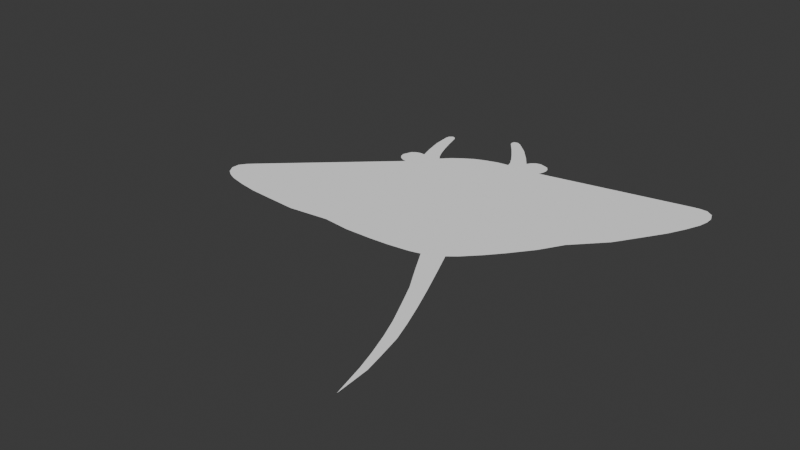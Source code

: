# Source: untitled.blend  (saved by Blender 4.2.66; exported with 4.5.12 LTS)
import bpy
from mathutils import Matrix  # noqa: F401  (used for matrix-valued properties, if any)

bpy.ops.wm.read_factory_settings(use_empty=True)
scene = bpy.context.scene
scene.name = 'Scene'

# ---- collections
col_collection = bpy.data.collections.new('Collection'); scene.collection.children.link(col_collection)

# ---- materials (node trees are filled in below, after node groups)
mat_default5 = bpy.data.materials.new('_default5')
mat_default5.diffuse_color = (1.0, 1.0, 1.0, 1.0)

# ---- material node trees
mat_default5.use_nodes = True; mat_default5.node_tree.nodes.clear()
_N = mat_default5.node_tree.nodes; _L = mat_default5.node_tree.links
n0 = _N.new('ShaderNodeBsdfPrincipled'); n0.name = 'Principled BSDF'; n0.location = (0, 300)
n0.inputs[0].default_value = (1.0, 1.0, 1.0, 1.0)
n0.inputs[13].default_value = 0.0
n1 = _N.new('ShaderNodeOutputMaterial'); n1.name = 'Material Output'; n1.location = (300, 300)
_L.new(n0.outputs[0], n1.inputs[0])
n1.is_active_output = True

# ---- world
world_world = bpy.data.worlds.new('World'); scene.world = world_world
world_world.use_nodes = True; world_world.node_tree.nodes.clear()
_N = world_world.node_tree.nodes; _L = world_world.node_tree.links
n0 = _N.new('ShaderNodeOutputWorld'); n0.name = 'World Output'; n0.location = (300, 300)
n1 = _N.new('ShaderNodeBackground'); n1.name = 'Background'; n1.location = (10, 300)
n1.inputs[0].default_value = (0.05088, 0.05088, 0.05088, 1.0)
_L.new(n1.outputs[0], n0.inputs[0])
n0.is_active_output = True
world_world.color = (0.05088, 0.05088, 0.05088)
world_world.sun_shadow_jitter_overblur = 0.0

# ---- meshes
me_mesh2_001 = bpy.data.meshes.new('mesh2.001')
me_mesh2_001.from_pydata([(-45.71, 8.853, -21.97), (-47.21, 8.852, -11.73), (-43.3, 8.854, -22.65), (-45.08, 8.853, -10.57), (-40.85, 8.854, -22.38), (-45.72, 8.855, -46.77), (-43.88, 8.855, -50.16), (-45.39, 8.855, -48.92)], [], [(2, 0, 1), (3, 2, 1), (4, 2, 3), (6, 7, 5)])
me_mesh2_001.polygons.foreach_set('use_smooth', [True] * 4)
_uv = me_mesh2_001.uv_layers.new(name='uvs2')
_uv.uv.foreach_set('vector', [0.0, 1.0, 0.0, 1.0, 0.0, 1.0, 0.0, 1.0, 0.0, 1.0, 0.0, 1.0, 0.0, 1.0, 0.0, 1.0, 0.0, 1.0, 0.0, 1.0, 0.0, 1.0, 0.0, 1.0])
me_mesh2_001.materials.append(mat_default5)
me_mesh2_001.update()
me_mesh2_002 = bpy.data.meshes.new('mesh2.002')
me_mesh2_002.from_pydata([(64.17, 8.856, 156.7), (60.02, 8.858, 140.2), (63.07, 8.858, 139.4), (60.91, 8.858, 129.4), (44.55, 8.858, 82.03), (49.99, 8.858, 95.22), (37.81, 8.858, 85.27), (43.83, 8.858, 97.84), (54.42, 8.858, 106.7), (48.95, 8.858, 108.8), (58.1, 8.858, 117.3), (53.06, 8.858, 119.0), (57.09, 8.858, 130.5), (5.672, 8.861, -45.57), (-3.472, 8.86, -45.51), (1.312, 8.861, -51.5), (-6.518, 8.86, -50.25), (-4.399, 8.861, -58.26), (-10.54, 8.86, -55.98), (-10.89, 8.86, -64.12), (-14.85, 8.86, -61.58), (-12.81, 8.86, -65.15), (-14.71, 8.86, -64.69), (-2.374, 8.853, 63.69), (-31.62, 8.855, -23.23), (7.606, 8.855, 63.1), (-27.32, 8.856, -27.56), (18.33, 8.856, 61.77), (-22.59, 8.857, -31.03), (23.6, 8.857, 60.45), (-17.65, 8.858, -34.09), (33.08, 8.858, 55.72), (37.31, 8.859, 52.31), (-49.31, 8.852, -15.94), (-47.69, 8.853, -20.46), (-48.7, 8.852, -13.62), (-45.71, 8.853, -21.97), (-47.21, 8.852, -11.73), (-45.08, 8.853, -10.57), (-40.85, 8.854, -22.38), (-42.83, 8.853, -9.989), (66.43, 8.858, 14.74), (59.51, 8.858, 26.31), (16.77, 8.862, -39.69), (-0.5594, 8.86, -38.72), (-1.173, 8.86, -41.08), (90.15, 8.873, -53.54), (102.5, 8.874, -39.01), (99.19, 8.873, -31.15), (94.92, 8.871, -22.76), (88.63, 8.87, -12.91), (80.41, 8.858, -0.2113), (94.59, 8.873, -54.28), (103.5, 8.874, -47.68), (103.5, 8.874, -43.75), (17.66, 8.863, -41.84), (18.01, 8.863, -44.24), (30.81, 8.858, 73.26), (38.99, 8.858, 69.19), (6.939, 8.862, -47.69), (17.4, 8.863, -46.56), (8.925, 8.862, -49.2), (15.92, 8.863, -48.45), (101.9, 8.874, -51.77), (98.63, 8.874, -54.09), (-12.23, 8.859, -36.2), (44.82, 8.861, 44.55), (-6.603, 8.859, -37.89), (51.29, 8.862, 36.94), (-33.16, 8.855, -25.15), (-35.31, 8.855, -29.65), (-42.98, 8.854, -29.44), (-37.27, 8.855, -34.93), (-44.95, 8.854, -38.06), (-39.43, 8.855, -41.6), (-45.72, 8.855, -46.77), (-41.31, 8.856, -48.4), (-42.36, 8.856, -49.83), (-43.88, 8.855, -50.16), (11.33, 8.862, -49.87), (-15.36, 8.86, -63.28), (-103.7, 8.841, 50.69), (-103.6, 8.841, 46.68), (-101.4, 8.841, 54.47), (-101.3, 8.842, 43.34), (-98.28, 8.842, 56.82), (-98.05, 8.843, 40.24), (-93.85, 8.842, 58.81), (-85.6, 8.843, 60.93), (-76.33, 8.844, 62.57), (-64.67, 8.845, 63.48), (-49.57, 8.858, 64.6), (-29.21, 8.858, 62.42), (-15.8, 8.858, 63.86)], [(37, 38)], [(2, 1, 0), (3, 1, 2), (6, 5, 4), (7, 5, 6), (7, 8, 5), (9, 8, 7), (9, 10, 8), (11, 10, 9), (11, 3, 10), (12, 3, 11), (3, 12, 1), (15, 14, 13), (16, 14, 15), (17, 16, 15), (18, 16, 17), (19, 18, 17), (20, 18, 19), (21, 20, 19), (22, 20, 21), (25, 24, 23), (26, 24, 25), (27, 26, 25), (28, 26, 27), (29, 28, 27), (30, 28, 29), (31, 30, 29), (32, 30, 31), (35, 34, 33), (36, 34, 35), (37, 36, 35), (40, 39, 38), (24, 39, 40), (43, 42, 41), (44, 42, 43), (13, 44, 43), (45, 44, 13), (14, 45, 13), (43, 47, 46), (48, 47, 43), (49, 48, 43), (43, 50, 49), (51, 50, 43), (41, 51, 43), (46, 53, 52), (54, 53, 46), (47, 54, 46), (55, 13, 43), (56, 13, 55), (58, 29, 57), (31, 29, 58), (56, 59, 13), (60, 59, 56), (60, 61, 59), (62, 61, 60), (64, 53, 63), (52, 53, 64), (32, 65, 30), (66, 65, 32), (66, 67, 65), (68, 67, 66), (68, 44, 67), (42, 44, 68), (4, 57, 6), (58, 57, 4), (69, 39, 24), (70, 39, 69), (70, 71, 39), (72, 71, 70), (72, 73, 71), (74, 73, 72), (74, 75, 73), (76, 75, 74), (77, 75, 76), (78, 75, 77), (79, 61, 62), (22, 80, 20), (83, 82, 81), (84, 82, 83), (85, 84, 83), (86, 84, 85), (87, 86, 85), (40, 86, 87), (88, 40, 87), (89, 40, 88), (90, 40, 89), (91, 40, 90), (92, 40, 91), (93, 40, 92), (23, 40, 93), (24, 40, 23)])
me_mesh2_002.polygons.foreach_set('use_smooth', [True] * 90)
_uv = me_mesh2_002.uv_layers.new(name='uvs2')
_uv.uv.foreach_set('vector', [0.0, 1.0, 0.0, 1.0, 0.0, 1.0, 0.0, 1.0, 0.0, 1.0, 0.0, 1.0, 0.0, 1.0, 0.0, 1.0, 0.0, 1.0, 0.0, 1.0, 0.0, 1.0, 0.0, 1.0, 0.0, 1.0, 0.0, 1.0, 0.0, 1.0, 0.0, 1.0, 0.0, 1.0, 0.0, 1.0, 0.0, 1.0, 0.0, 1.0, 0.0, 1.0, 0.0, 1.0, 0.0, 1.0, 0.0, 1.0, 0.0, 1.0, 0.0, 1.0, 0.0, 1.0, 0.0, 1.0, 0.0, 1.0, 0.0, 1.0, 0.0, 1.0, 0.0, 1.0, 0.0, 1.0, 0.0, 1.0, 0.0, 1.0, 0.0, 1.0, 0.0, 1.0, 0.0, 1.0, 0.0, 1.0, 0.0, 1.0, 0.0, 1.0, 0.0, 1.0, 0.0, 1.0, 0.0, 1.0, 0.0, 1.0, 0.0, 1.0, 0.0, 1.0, 0.0, 1.0, 0.0, 1.0, 0.0, 1.0, 0.0, 1.0, 0.0, 1.0, 0.0, 1.0, 0.0, 1.0, 0.0, 1.0, 0.0, 1.0, 0.0, 1.0, 0.0, 1.0, 0.0, 1.0, 0.0, 1.0, 0.0, 1.0, 0.0, 1.0, 0.0, 1.0, 0.0, 1.0, 0.0, 1.0, 0.0, 1.0, 0.0, 1.0, 0.0, 1.0, 0.0, 1.0, 0.0, 1.0, 0.0, 1.0, 0.0, 1.0, 0.0, 1.0, 0.0, 1.0, 0.0, 1.0, 0.0, 1.0, 0.0, 1.0, 0.0, 1.0, 0.0, 1.0, 0.0, 1.0, 0.0, 1.0, 0.0, 1.0, 0.0, 1.0, 0.0, 1.0, 0.0, 1.0, 0.0, 1.0, 0.0, 1.0, 0.0, 1.0, 0.0, 1.0, 0.0, 1.0, 0.0, 1.0, 0.0, 1.0, 0.0, 1.0, 0.0, 1.0, 0.0, 1.0, 0.0, 1.0, 0.0, 1.0, 0.0, 1.0, 0.0, 1.0, 0.0, 1.0, 0.0, 1.0, 0.0, 1.0, 0.0, 1.0, 0.0, 1.0, 0.0, 1.0, 0.0, 1.0, 0.0, 1.0, 0.0, 1.0, 0.0, 1.0, 0.0, 1.0, 0.0, 1.0, 0.0, 1.0, 0.0, 1.0, 0.0, 1.0, 0.0, 1.0, 0.0, 1.0, 0.0, 1.0, 0.0, 1.0, 0.0, 1.0, 0.0, 1.0, 0.0, 1.0, 0.0, 1.0, 0.0, 1.0, 0.0, 1.0, 0.0, 1.0, 0.0, 1.0, 0.0, 1.0, 0.0, 1.0, 0.0, 1.0, 0.0, 1.0, 0.0, 1.0, 0.0, 1.0, 0.0, 1.0, 0.0, 1.0, 0.0, 1.0, 0.0, 1.0, 0.0, 1.0, 0.0, 1.0, 0.0, 1.0, 0.0, 1.0, 0.0, 1.0, 0.0, 1.0, 0.0, 1.0, 0.0, 1.0, 0.0, 1.0, 0.0, 1.0, 0.0, 1.0, 0.0, 1.0, 0.0, 1.0, 0.0, 1.0, 0.0, 1.0, 0.0, 1.0, 0.0, 1.0, 0.0, 1.0, 0.0, 1.0, 0.0, 1.0, 0.0, 1.0, 0.0, 1.0, 0.0, 1.0, 0.0, 1.0, 0.0, 1.0, 0.0, 1.0, 0.0, 1.0, 0.0, 1.0, 0.0, 1.0, 0.0, 1.0, 0.0, 1.0, 0.0, 1.0, 0.0, 1.0, 0.0, 1.0, 0.0, 1.0, 0.0, 1.0, 0.0, 1.0, 0.0, 1.0, 0.0, 1.0, 0.0, 1.0, 0.0, 1.0, 0.0, 1.0, 0.0, 1.0, 0.0, 1.0, 0.0, 1.0, 0.0, 1.0, 0.0, 1.0, 0.0, 1.0, 0.0, 1.0, 0.0, 1.0, 0.0, 1.0, 0.0, 1.0, 0.0, 1.0, 0.0, 1.0, 0.0, 1.0, 0.0, 1.0, 0.0, 1.0, 0.0, 1.0, 0.0, 1.0, 0.0, 1.0, 0.0, 1.0, 0.0, 1.0, 0.0, 1.0, 0.0, 1.0, 0.0, 1.0, 0.0, 1.0, 0.0, 1.0, 0.0, 1.0, 0.0, 1.0, 0.0, 1.0, 0.0, 1.0, 0.0, 1.0, 0.0, 1.0, 0.0, 1.0, 0.0, 1.0, 0.0, 1.0, 0.0, 1.0, 0.0, 1.0, 0.0, 1.0, 0.0, 1.0, 0.0, 1.0, 0.0, 1.0, 0.0, 1.0, 0.0, 1.0, 0.0, 1.0, 0.0, 1.0, 0.0, 1.0, 0.0, 1.0, 0.0, 1.0, 0.0, 1.0, 0.0, 1.0, 0.0, 1.0, 0.0, 1.0, 0.0, 1.0, 0.0, 1.0, 0.0, 1.0, 0.0, 1.0, 0.0, 1.0, 0.0, 1.0, 0.0, 1.0, 0.0, 1.0, 0.0, 1.0, 0.0, 1.0, 0.0, 1.0, 0.0, 1.0, 0.0, 1.0, 0.0, 1.0, 0.0, 1.0, 0.0, 1.0, 0.0, 1.0, 0.0, 1.0, 0.0, 1.0, 0.0, 1.0, 0.0, 1.0, 0.0, 1.0, 0.0, 1.0, 0.0, 1.0, 0.0, 1.0, 0.0, 1.0, 0.0, 1.0, 0.0, 1.0, 0.0, 1.0, 0.0, 1.0, 0.0, 1.0, 0.0, 1.0, 0.0, 1.0, 0.0, 1.0, 0.0, 1.0, 0.0, 1.0, 0.0, 1.0, 0.0, 1.0, 0.0, 1.0, 0.0, 1.0, 0.0, 1.0])
me_mesh2_002.materials.append(mat_default5)
me_mesh2_002.update()

# ---- objects
ob_m2 = bpy.data.objects.new('m2', me_mesh2_001)
ob_m2_001 = bpy.data.objects.new('m2.001', me_mesh2_002)

# ---- transforms, parenting, visibility, modifiers, constraints
ob_m2.location = (2.365, 4.343, 0.3114)
ob_m2.rotation_euler = (1.571, -0.0, 0.0)
ob_m2.scale = (0.01, 0.01, 0.01)
_vg = ob_m2.vertex_groups.new(name='root')
_vg = ob_m2.vertex_groups.new(name='null3')
_vg = ob_m2.vertex_groups.new(name='root_4_2')
_vg = ob_m2.vertex_groups.new(name='jnt_body_2')
_vg = ob_m2.vertex_groups.new(name='jnt_Rtuno_2')
_vg = ob_m2.vertex_groups.new(name='jnt_Ltuno_2')
_vg = ob_m2.vertex_groups.new(name='jnt_tail1_2')
_vg = ob_m2.vertex_groups.new(name='jnt_tail2_2')
_vg = ob_m2.vertex_groups.new(name='jnt_tail3_2')
_vg = ob_m2.vertex_groups.new(name='jnt_Rwing1_2')
_vg = ob_m2.vertex_groups.new(name='jnt_Rwing2_2')
_vg = ob_m2.vertex_groups.new(name='jnt_Lwing1_2')
_vg = ob_m2.vertex_groups.new(name='jnt_Lwing2_2')
_vg = ob_m2.vertex_groups.new(name='root_4_1')
_vg = ob_m2.vertex_groups.new(name='jnt_body_1')
_vg = ob_m2.vertex_groups.new(name='jnt_Rtuno_1')
_vg = ob_m2.vertex_groups.new(name='jnt_Ltuno_1')
_vg = ob_m2.vertex_groups.new(name='jnt_tail1_1')
_vg = ob_m2.vertex_groups.new(name='jnt_tail2_1')
_vg = ob_m2.vertex_groups.new(name='jnt_tail3_1')
_vg = ob_m2.vertex_groups.new(name='jnt_Rwing1_1')
_vg = ob_m2.vertex_groups.new(name='jnt_Rwing2_1')
_vg = ob_m2.vertex_groups.new(name='jnt_Lwing1_1')
_vg = ob_m2.vertex_groups.new(name='jnt_Lwing2_1')
_vg = ob_m2.vertex_groups.new(name='root_4')
_vg = ob_m2.vertex_groups.new(name='jnt_body')
_vg.add([0, 1, 2, 3, 4], 1.0, 'REPLACE')
_vg = ob_m2.vertex_groups.new(name='jnt_Rtuno')
_vg = ob_m2.vertex_groups.new(name='jnt_Ltuno')
_vg.add([5, 6, 7], 1.0, 'REPLACE')
_vg = ob_m2.vertex_groups.new(name='jnt_tail1')
_vg = ob_m2.vertex_groups.new(name='jnt_tail2')
_vg = ob_m2.vertex_groups.new(name='jnt_tail3')
_vg = ob_m2.vertex_groups.new(name='jnt_Rwing1')
_vg = ob_m2.vertex_groups.new(name='jnt_Rwing2')
_vg = ob_m2.vertex_groups.new(name='jnt_Lwing1')
_vg = ob_m2.vertex_groups.new(name='jnt_Lwing2')
_m = ob_m2.modifiers.new('Armature', 'ARMATURE')
ob_m2_001.location = (2.365, 4.343, 0.3114)
ob_m2_001.rotation_euler = (1.571, -0.0, 0.0)
ob_m2_001.scale = (0.01, 0.01, 0.01)
_vg = ob_m2_001.vertex_groups.new(name='root')
_vg = ob_m2_001.vertex_groups.new(name='null3')
_vg = ob_m2_001.vertex_groups.new(name='root_4_2')
_vg = ob_m2_001.vertex_groups.new(name='jnt_body_2')
_vg = ob_m2_001.vertex_groups.new(name='jnt_Rtuno_2')
_vg = ob_m2_001.vertex_groups.new(name='jnt_Ltuno_2')
_vg = ob_m2_001.vertex_groups.new(name='jnt_tail1_2')
_vg = ob_m2_001.vertex_groups.new(name='jnt_tail2_2')
_vg = ob_m2_001.vertex_groups.new(name='jnt_tail3_2')
_vg = ob_m2_001.vertex_groups.new(name='jnt_Rwing1_2')
_vg = ob_m2_001.vertex_groups.new(name='jnt_Rwing2_2')
_vg = ob_m2_001.vertex_groups.new(name='jnt_Lwing1_2')
_vg = ob_m2_001.vertex_groups.new(name='jnt_Lwing2_2')
_vg = ob_m2_001.vertex_groups.new(name='root_4_1')
_vg = ob_m2_001.vertex_groups.new(name='jnt_body_1')
_vg = ob_m2_001.vertex_groups.new(name='jnt_Rtuno_1')
_vg = ob_m2_001.vertex_groups.new(name='jnt_Ltuno_1')
_vg = ob_m2_001.vertex_groups.new(name='jnt_tail1_1')
_vg = ob_m2_001.vertex_groups.new(name='jnt_tail2_1')
_vg = ob_m2_001.vertex_groups.new(name='jnt_tail3_1')
_vg = ob_m2_001.vertex_groups.new(name='jnt_Rwing1_1')
_vg = ob_m2_001.vertex_groups.new(name='jnt_Rwing2_1')
_vg = ob_m2_001.vertex_groups.new(name='jnt_Lwing1_1')
_vg = ob_m2_001.vertex_groups.new(name='jnt_Lwing2_1')
_vg = ob_m2_001.vertex_groups.new(name='root_4')
_vg = ob_m2_001.vertex_groups.new(name='jnt_body')
for _i, _w in zip([13, 23, 24, 25, 26, 27, 28, 29, 30, 31, 32, 33, 34, 35, 36, 37, 38, 39, 40, 41, 42, 43, 44, 51, 55, 56, 57, 58, 59, 60, 61, 62, 65, 66, 67, 68, 79, 91, 92, 93], [1.0, 1.0, 1.0, 1.0, 1.0, 1.0, 1.0, 1.0, 1.0, 1.0, 1.0, 1.0, 1.0, 1.0, 1.0, 1.0, 1.0, 1.0, 1.0, 0.5, 0.8, 1.0, 1.0, 0.05, 1.0, 1.0, 0.2, 0.2, 1.0, 1.0, 1.0, 1.0, 1.0, 1.0, 1.0, 1.0, 1.0, 0.05, 0.5, 0.8]): _vg.add([_i], _w, 'REPLACE')
_vg = ob_m2_001.vertex_groups.new(name='jnt_Rtuno')
_vg.add([14, 15, 16, 17, 18, 19, 20, 21, 22, 45, 80], 1.0, 'REPLACE')
_vg = ob_m2_001.vertex_groups.new(name='jnt_Ltuno')
_vg.add([69, 70, 71, 72, 73, 74, 75, 76, 77, 78], 1.0, 'REPLACE')
_vg = ob_m2_001.vertex_groups.new(name='jnt_tail1')
for _i, _w in zip([4, 5, 6, 7, 57, 58], [0.8, 0.2, 0.8, 0.2, 0.8, 0.8]): _vg.add([_i], _w, 'REPLACE')
_vg = ob_m2_001.vertex_groups.new(name='jnt_tail2')
for _i, _w in zip([1, 2, 3, 4, 5, 6, 7, 8, 9, 10, 11, 12], [0.15, 0.15, 0.25, 0.2, 0.8, 0.2, 0.8, 0.8, 0.8, 0.5, 0.5, 0.25]): _vg.add([_i], _w, 'REPLACE')
_vg = ob_m2_001.vertex_groups.new(name='jnt_tail3')
for _i, _w in zip([0, 1, 2, 3, 8, 9, 10, 11, 12], [1.0, 0.85, 0.85, 0.75, 0.2, 0.2, 0.5, 0.5, 0.75]): _vg.add([_i], _w, 'REPLACE')
_vg = ob_m2_001.vertex_groups.new(name='jnt_Rwing1')
for _i, _w in zip([41, 42, 51], [0.5, 0.2, 0.95]): _vg.add([_i], _w, 'REPLACE')
_vg = ob_m2_001.vertex_groups.new(name='jnt_Rwing2')
_vg.add([46, 47, 48, 49, 50, 52, 53, 54, 63, 64], 1.0, 'REPLACE')
_vg = ob_m2_001.vertex_groups.new(name='jnt_Lwing1')
for _i, _w in zip([91, 92, 93], [0.95, 0.5, 0.2]): _vg.add([_i], _w, 'REPLACE')
_vg = ob_m2_001.vertex_groups.new(name='jnt_Lwing2')
_vg.add([81, 82, 83, 84, 85, 86, 87, 88, 89, 90], 1.0, 'REPLACE')
_m = ob_m2_001.modifiers.new('Armature', 'ARMATURE')

# ---- collection membership
col_collection.objects.link(ob_m2)
col_collection.objects.link(ob_m2_001)

# ---- scene / render settings (as saved in the file)
scene.frame_start = 1; scene.frame_end = 250; scene.frame_set(1)
scene.render.engine = 'BLENDER_EEVEE_NEXT'
bpy.context.view_layer.update()

# ---- added for rendering (the .blend has no active camera and no usable light): camera, sun
cam_auto = bpy.data.cameras.new('AutoCamera')
cam_auto.lens = 50.0
cam_auto.sensor_width = 36.0
cam_auto.clip_end = 1000.0
ob_auto_camera = bpy.data.objects.new('AutoCamera', cam_auto)
scene.collection.objects.link(ob_auto_camera)
ob_auto_camera.location = (5.17342, 0.514852, 2.64716)
ob_auto_camera.rotation_euler = (1.09748, -7.21219e-08, 0.694738)
scene.camera = ob_auto_camera
light_auto_sun = bpy.data.lights.new('AutoSun', 'SUN')
light_auto_sun.energy = 3.0
light_auto_sun.angle = 0.0523599
ob_auto_sun = bpy.data.objects.new('AutoSun', light_auto_sun)
scene.collection.objects.link(ob_auto_sun)
ob_auto_sun.rotation_euler = (0.872665, 0.174533, 0.523599)
bpy.context.view_layer.update()
